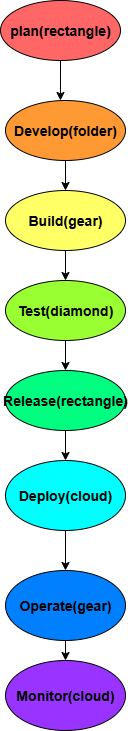

The diagram above was exported from draw.io. Its source (the exported page's mxGraphModel, read from the mxfile embedded in the PNG):
<mxGraphModel dx="1698" dy="767" grid="1" gridSize="10" guides="1" tooltips="1" connect="1" arrows="1" fold="1" page="1" pageScale="1" pageWidth="850" pageHeight="1100" math="0" shadow="0">
  <root>
    <mxCell id="0" />
    <mxCell id="1" parent="0" />
    <mxCell id="k7eSz593IS3tqYlInxBC-1" value="&lt;h3&gt;plan(rectangle)&lt;/h3&gt;" style="ellipse;whiteSpace=wrap;html=1;fillColor=#FF6666;" vertex="1" parent="1">
      <mxGeometry x="365" y="40" width="120" height="60" as="geometry" />
    </mxCell>
    <mxCell id="k7eSz593IS3tqYlInxBC-2" value="&lt;h3&gt;Develop(folder)&lt;/h3&gt;" style="ellipse;whiteSpace=wrap;html=1;fillColor=#FF9933;" vertex="1" parent="1">
      <mxGeometry x="370" y="140" width="120" height="60" as="geometry" />
    </mxCell>
    <mxCell id="k7eSz593IS3tqYlInxBC-3" value="&lt;h3&gt;Build(gear)&lt;/h3&gt;" style="ellipse;whiteSpace=wrap;html=1;fillColor=#FFFF66;" vertex="1" parent="1">
      <mxGeometry x="370" y="230" width="120" height="60" as="geometry" />
    </mxCell>
    <mxCell id="k7eSz593IS3tqYlInxBC-4" value="&lt;h3&gt;Test(diamond)&lt;/h3&gt;" style="ellipse;whiteSpace=wrap;html=1;fillColor=#99FF33;" vertex="1" parent="1">
      <mxGeometry x="370" y="320" width="120" height="60" as="geometry" />
    </mxCell>
    <mxCell id="k7eSz593IS3tqYlInxBC-5" value="&lt;h3&gt;Release(rectangle)&lt;/h3&gt;" style="ellipse;whiteSpace=wrap;html=1;fillColor=#00FF80;" vertex="1" parent="1">
      <mxGeometry x="370" y="410" width="120" height="60" as="geometry" />
    </mxCell>
    <mxCell id="k7eSz593IS3tqYlInxBC-6" value="&lt;h3&gt;Deploy(cloud)&lt;/h3&gt;" style="ellipse;whiteSpace=wrap;html=1;fillColor=#00FFFF;" vertex="1" parent="1">
      <mxGeometry x="370" y="500" width="120" height="70" as="geometry" />
    </mxCell>
    <mxCell id="k7eSz593IS3tqYlInxBC-7" value="&lt;h3&gt;Operate(gear)&lt;/h3&gt;" style="ellipse;whiteSpace=wrap;html=1;fillColor=#007FFF;" vertex="1" parent="1">
      <mxGeometry x="370" y="610" width="120" height="70" as="geometry" />
    </mxCell>
    <mxCell id="k7eSz593IS3tqYlInxBC-8" value="&lt;h3&gt;Monitor(cloud)&lt;/h3&gt;" style="ellipse;whiteSpace=wrap;html=1;fillColor=#9933FF;" vertex="1" parent="1">
      <mxGeometry x="370" y="700" width="120" height="70" as="geometry" />
    </mxCell>
    <mxCell id="k7eSz593IS3tqYlInxBC-9" value="" style="endArrow=classic;html=1;rounded=0;exitX=0.5;exitY=1;exitDx=0;exitDy=0;entryX=0.5;entryY=0;entryDx=0;entryDy=0;" edge="1" parent="1" source="k7eSz593IS3tqYlInxBC-4" target="k7eSz593IS3tqYlInxBC-5">
      <mxGeometry width="50" height="50" relative="1" as="geometry">
        <mxPoint x="400" y="440" as="sourcePoint" />
        <mxPoint x="450" y="390" as="targetPoint" />
      </mxGeometry>
    </mxCell>
    <mxCell id="k7eSz593IS3tqYlInxBC-10" value="" style="endArrow=classic;html=1;rounded=0;exitX=0.5;exitY=1;exitDx=0;exitDy=0;entryX=0.458;entryY=0;entryDx=0;entryDy=0;entryPerimeter=0;" edge="1" parent="1" source="k7eSz593IS3tqYlInxBC-1" target="k7eSz593IS3tqYlInxBC-2">
      <mxGeometry width="50" height="50" relative="1" as="geometry">
        <mxPoint x="400" y="440" as="sourcePoint" />
        <mxPoint x="425" y="130" as="targetPoint" />
      </mxGeometry>
    </mxCell>
    <mxCell id="k7eSz593IS3tqYlInxBC-11" value="" style="endArrow=classic;html=1;rounded=0;exitX=0.5;exitY=1;exitDx=0;exitDy=0;entryX=0.5;entryY=0;entryDx=0;entryDy=0;" edge="1" parent="1" source="k7eSz593IS3tqYlInxBC-2" target="k7eSz593IS3tqYlInxBC-3">
      <mxGeometry width="50" height="50" relative="1" as="geometry">
        <mxPoint x="400" y="380" as="sourcePoint" />
        <mxPoint x="450" y="330" as="targetPoint" />
      </mxGeometry>
    </mxCell>
    <mxCell id="k7eSz593IS3tqYlInxBC-12" value="" style="endArrow=classic;html=1;rounded=0;exitX=0.5;exitY=1;exitDx=0;exitDy=0;" edge="1" parent="1" source="k7eSz593IS3tqYlInxBC-3" target="k7eSz593IS3tqYlInxBC-4">
      <mxGeometry width="50" height="50" relative="1" as="geometry">
        <mxPoint x="400" y="440" as="sourcePoint" />
        <mxPoint x="450" y="390" as="targetPoint" />
      </mxGeometry>
    </mxCell>
    <mxCell id="k7eSz593IS3tqYlInxBC-13" value="" style="endArrow=classic;html=1;rounded=0;exitX=0.5;exitY=1;exitDx=0;exitDy=0;entryX=0.5;entryY=0;entryDx=0;entryDy=0;" edge="1" parent="1" source="k7eSz593IS3tqYlInxBC-5" target="k7eSz593IS3tqYlInxBC-6">
      <mxGeometry width="50" height="50" relative="1" as="geometry">
        <mxPoint x="400" y="440" as="sourcePoint" />
        <mxPoint x="450" y="390" as="targetPoint" />
      </mxGeometry>
    </mxCell>
    <mxCell id="k7eSz593IS3tqYlInxBC-14" value="" style="endArrow=classic;html=1;rounded=0;exitX=0.5;exitY=1;exitDx=0;exitDy=0;entryX=0.5;entryY=0;entryDx=0;entryDy=0;" edge="1" parent="1" source="k7eSz593IS3tqYlInxBC-6" target="k7eSz593IS3tqYlInxBC-7">
      <mxGeometry width="50" height="50" relative="1" as="geometry">
        <mxPoint x="400" y="540" as="sourcePoint" />
        <mxPoint x="450" y="490" as="targetPoint" />
      </mxGeometry>
    </mxCell>
    <mxCell id="k7eSz593IS3tqYlInxBC-15" value="" style="endArrow=classic;html=1;rounded=0;exitX=0.5;exitY=1;exitDx=0;exitDy=0;entryX=0.5;entryY=0;entryDx=0;entryDy=0;" edge="1" parent="1" source="k7eSz593IS3tqYlInxBC-7" target="k7eSz593IS3tqYlInxBC-8">
      <mxGeometry width="50" height="50" relative="1" as="geometry">
        <mxPoint x="400" y="540" as="sourcePoint" />
        <mxPoint x="450" y="490" as="targetPoint" />
      </mxGeometry>
    </mxCell>
  </root>
</mxGraphModel>